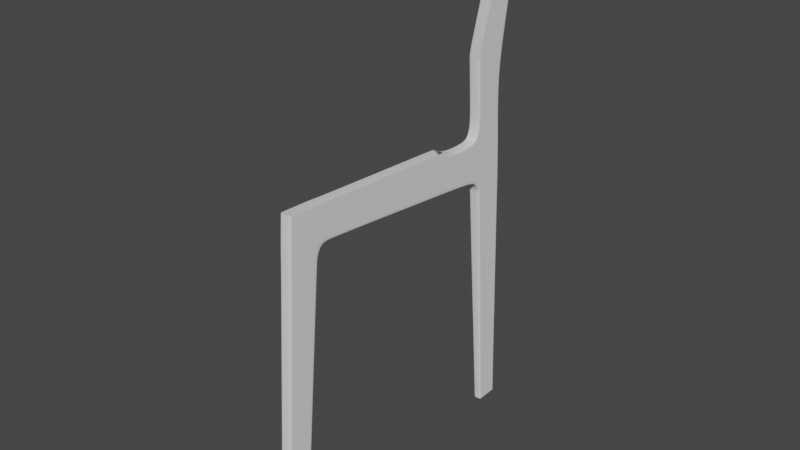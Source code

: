# Source: Kursi.blend  (saved by Blender 2.81.16; exported with 4.5.12 LTS)
import bpy
from mathutils import Matrix  # noqa: F401  (used for matrix-valued properties, if any)

bpy.ops.wm.read_factory_settings(use_empty=True)
scene = bpy.context.scene
scene.name = 'Scene'

# ---- collections
col_collection = bpy.data.collections.new('Collection'); scene.collection.children.link(col_collection)

# ---- world
world_world = bpy.data.worlds.new('World'); scene.world = world_world
world_world.use_nodes = True; world_world.node_tree.nodes.clear()
_N = world_world.node_tree.nodes; _L = world_world.node_tree.links
n0 = _N.new('ShaderNodeOutputWorld'); n0.name = 'World Output'; n0.location = (300, 300)
n1 = _N.new('ShaderNodeBackground'); n1.name = 'Background'; n1.location = (10, 300)
n1.inputs[0].default_value = (0.05088, 0.05088, 0.05088, 1.0)
_L.new(n1.outputs[0], n0.inputs[0])
n0.is_active_output = True
world_world.color = (0.05088, 0.05088, 0.05088)
world_world.use_sun_shadow = False
world_world.sun_shadow_jitter_overblur = 0.0

# ---- meshes
me_cube_001 = bpy.data.meshes.new('Cube.001')
me_cube_001.from_pydata([(0.04114, -0.4291, -1.715), (0.04114, -0.2867, 0.6257), (0.04114, -0.2582, -1.715), (0.04114, -0.03001, 0.3351), (0.04114, 1.2, 0.2389), (0.04114, 0.04638, 0.3532), (0.04114, 0.07033, 0.606), (0.04114, -0.07925, 0.2626), (0.04114, -0.309, 0.2715), (0.04114, -0.2681, -1.715), (0.04114, -0.05612, 0.6164), (0.04114, -0.09258, 0.2631), (0.04114, -0.303, 0.4006), (0.04114, 1.202, 0.2557), (0.04114, 0.04765, 0.37), (0.04114, -0.07843, 0.3822), (0.04114, -0.2747, 0.6252), (0.04114, -0.2978, 0.2711), (0.04114, -0.4208, -1.715), (0.04114, -0.2913, 0.3996), (0.0, -0.2582, -1.715), (0.0, -0.4291, -1.715), (-4.768e-07, -0.2867, 0.6257), (0.0, -0.03001, 0.3351), (0.0, 1.12, 0.5509), (0.0, 1.2, 0.2389), (0.0, 0.04638, 0.3532), (-4.768e-07, -0.07925, 0.2626), (-4.768e-07, -0.309, 0.2715), (0.0, -0.2681, -1.715), (-4.768e-07, -0.303, 0.4006), (0.0, -0.4208, -1.715), (0.04114, -0.2552, -1.672), (0.04114, -0.4264, -1.672), (0.04114, -0.2651, -1.672), (0.04114, -0.418, -1.672), (0.0, -0.4264, -1.672), (0.0, -0.2552, -1.672), (0.04114, 0.06691, 0.5704), (0.04114, -0.2892, 0.5917), (0.04114, -0.05949, 0.5811), (0.04114, -0.2772, 0.5912), (0.0, 1.2, 0.5029), (0.0, -0.2892, 0.5917), (0.04114, 1.439, 0.2122), (0.04114, 1.44, 0.229), (0.0, 1.439, 0.2122), (0.0, 1.439, 0.4968), (0.0, 1.487, 0.5275), (1.003e-16, 1.5, 0.1825), (0.04114, 1.51, 0.1958), (0.04114, 1.5, 0.1825), (2.003e-16, 1.53, 0.1254), (0.0, 1.739, 0.5266), (0.04114, 1.736, 0.1333), (0.04757, 1.754, 0.1954), (0.04114, 1.545, 0.1333), (0.04114, 1.53, 0.1254), (0.04114, 1.731, 0.1958), (0.0, 1.661, -1.67), (0.0285, 1.678, -1.67), (0.0285, 1.661, -1.67), (0.04114, 1.717, 0.5275), (0.0, 1.664, -1.716), (0.0285, 1.682, -1.716), (0.0285, 1.664, -1.716), (0.04757, 1.739, 0.5271), (0.0, 1.511, 0.6134), (0.0, 1.734, 0.6192), (0.04114, 1.734, 0.6197), (0.0, 1.834, -1.671), (0.0, 1.756, 0.1326), (0.0, 1.481, 1.073), (0.0, 1.731, 1.065), (0.04114, 1.731, 1.066), (0.0, 1.726, 0.8422), (0.04114, 1.726, 0.8428), (0.0, 1.496, 0.8431), (0.04114, 1.738, 1.915), (4.914e-17, 1.88, 1.872), (0.04114, 1.88, 1.872), (0.0, 1.787, 2.045), (0.04114, 1.786, 2.045), (0.04114, 1.778, 2.035), (0.04114, 1.849, 1.972), (0.04114, 1.096, 0.5522), (0.04114, 1.12, 0.5509), (0.04114, 1.198, 0.4914), (0.04114, 1.2, 0.5033), (0.04114, 1.439, 0.4852), (0.04114, 1.439, 0.4972), (0.04114, 1.497, 0.5221), (0.04114, 1.487, 0.5279), (0.04114, 1.522, 0.6142), (0.04114, 1.511, 0.6138), (0.04114, 1.481, 1.073), (0.04114, 1.492, 1.135), (0.04114, 1.507, 0.8436), (0.04114, 1.496, 0.8435), (0.04757, 1.756, 0.1327), (0.0285, 1.821, -1.67), (0.0, 1.838, -1.716), (0.0285, 1.824, -1.716), (0.04114, 1.867, 1.873), (0.04114, 1.861, 1.979), (0.0, 1.861, 1.978), (0.0, 1.754, 0.1949), (0.04114, 1.715, 0.6192), (0.04114, 1.706, 0.8428), (0.04114, 1.71, 1.072), (0.04114, -0.06004, 0.3055), (0.04114, -0.306, 0.336), (0.04114, -0.0855, 0.3227), (0.04114, -0.2945, 0.3353), (0.0, -0.06004, 0.3055), (-4.768e-07, -0.306, 0.336), (0.04114, 0.006384, 0.3506), (0.04114, -0.01539, 0.3761), (0.04114, 0.007106, 0.6112), (0.0, 0.006384, 0.3506), (0.04114, 0.003711, 0.5757), (0.0285, 1.834, -1.671), (0.0285, 1.838, -1.716), (0.0409, 1.738, 0.07252), (0.0409, 1.547, 0.07252), (0.0409, 1.532, 0.06474), (0.0, 1.532, 0.06474), (0.0472, 1.757, 0.07191), (0.0, 1.757, 0.0718), (0.04114, -0.08357, 0.2095), (0.04114, -0.3118, 0.2182), (0.04114, -0.09681, 0.21), (0.04114, -0.3006, 0.2178), (0.0, -0.3118, 0.2182), (0.0, -0.08357, 0.2095)], [], [(41, 16, 1, 39), (31, 18, 0, 21), (113, 19, 12, 111), (114, 23, 3, 110), (6, 38, 87, 85), (14, 5, 4, 13), (117, 116, 5, 14), (134, 27, 7, 129), (132, 17, 8, 130), (129, 7, 11, 131), (110, 3, 15, 112), (20, 2, 9, 29), (120, 117, 14, 38), (42, 88, 90, 47), (38, 14, 13, 87), (131, 11, 17, 132), (112, 15, 19, 113), (29, 9, 18, 31), (40, 10, 16, 41), (130, 8, 28, 133), (116, 119, 26, 5), (5, 26, 25, 4), (111, 12, 30, 115), (39, 1, 22, 43), (0, 33, 36, 21), (9, 34, 35, 18), (2, 32, 34, 9), (18, 35, 33, 0), (20, 37, 32, 2), (12, 39, 43, 30), (15, 40, 41, 19), (87, 13, 45, 89), (118, 120, 38, 6), (4, 25, 46, 44), (19, 41, 39, 12), (89, 45, 50, 91), (13, 4, 44, 45), (44, 46, 49, 51), (47, 90, 92, 48), (48, 92, 94, 67), (45, 44, 51, 50), (50, 51, 57, 56), (51, 49, 52, 57), (66, 62, 58, 55), (53, 66, 55, 106), (123, 124, 60, 100), (124, 125, 61, 60), (125, 126, 59, 61), (100, 60, 64, 102), (60, 61, 65, 64), (61, 59, 63, 65), (127, 123, 100, 121), (67, 94, 98, 77), (106, 55, 99, 71), (55, 58, 54, 99), (109, 74, 80, 103), (76, 75, 73, 74), (69, 68, 75, 76), (107, 69, 76, 108), (77, 98, 95, 72), (103, 80, 104, 84), (74, 73, 79, 80), (108, 76, 74, 109), (80, 79, 105, 104), (84, 104, 82, 83), (85, 87, 88, 86), (90, 88, 87, 89), (89, 91, 92, 90), (94, 92, 91, 93), (98, 94, 93, 97), (95, 98, 97, 96), (42, 24, 86, 88), (103, 84, 83, 78), (97, 108, 109, 96), (104, 105, 81, 82), (93, 107, 108, 97), (96, 109, 103, 78), (91, 50, 58, 62), (69, 107, 62, 66), (68, 69, 66, 53), (91, 62, 107, 93), (50, 56, 54, 58), (8, 111, 115, 28), (11, 112, 113, 17), (7, 110, 112, 11), (27, 114, 110, 7), (17, 113, 111, 8), (10, 40, 120, 118), (3, 23, 119, 116), (40, 15, 117, 120), (15, 3, 116, 117), (128, 127, 121, 70), (70, 121, 122, 101), (121, 100, 102, 122), (71, 99, 127, 128), (99, 54, 123, 127), (57, 52, 126, 125), (56, 57, 125, 124), (54, 56, 124, 123), (33, 130, 133, 36), (34, 131, 132, 35), (32, 129, 131, 34), (35, 132, 130, 33), (37, 134, 129, 32)])
_uv = me_cube_001.uv_layers.new(name='UVMap')
_uv.uv.foreach_set('vector', [0.6207, 0.7378, 0.625, 0.7378, 0.625, 0.75, 0.6207, 0.75, 0.25, 0.7378, 0.375, 0.7378, 0.375, 0.75, 0.25, 0.75, 0.5777, 0.7378, 0.5967, 0.7378, 0.5967, 0.75, 0.5777, 0.75, 0.5769, 0.375, 0.5951, 0.375, 0.5951, 0.5, 0.5769, 0.5, 0.625, 0.5, 0.6207, 0.5, 0.6195, 0.5, 0.625, 0.5, 0.5967, 0.5, 0.5951, 0.5, 0.5951, 0.5, 0.5967, 0.5, 0.5967, 0.5073, 0.5951, 0.5, 0.5951, 0.5, 0.5967, 0.5, 0.5537, 0.375, 0.5587, 0.375, 0.5587, 0.5, 0.5537, 0.5, 0.5537, 0.7378, 0.5587, 0.7378, 0.5587, 0.75, 0.5537, 0.75, 0.5537, 0.5, 0.5587, 0.5, 0.5587, 0.5145, 0.5537, 0.5145, 0.5769, 0.5, 0.5951, 0.5, 0.5967, 0.5145, 0.5777, 0.5145, 0.25, 0.5, 0.375, 0.5, 0.375, 0.5145, 0.25, 0.5145, 0.6207, 0.5073, 0.5967, 0.5073, 0.5967, 0.5, 0.6207, 0.5, 0.6207, 0.375, 0.6207, 0.4681, 0.6207, 0.4683, 0.6207, 0.375, 0.6207, 0.5, 0.5967, 0.5, 0.5967, 0.5, 0.6195, 0.5, 0.5537, 0.5145, 0.5587, 0.5145, 0.5587, 0.7378, 0.5537, 0.7378, 0.5777, 0.5145, 0.5967, 0.5145, 0.5967, 0.7378, 0.5777, 0.7378, 0.25, 0.5145, 0.375, 0.5145, 0.375, 0.7378, 0.25, 0.7378, 0.6207, 0.5145, 0.625, 0.5145, 0.625, 0.7378, 0.6207, 0.7378, 0.5537, 0.75, 0.5587, 0.75, 0.5587, 0.875, 0.5537, 0.875, 0.5951, 0.5, 0.5951, 0.375, 0.5951, 0.375, 0.5951, 0.5, 0.5951, 0.5, 0.5951, 0.375, 0.5951, 0.375, 0.5951, 0.5, 0.5777, 0.75, 0.5967, 0.75, 0.5967, 0.875, 0.5777, 0.875, 0.6207, 0.75, 0.625, 0.75, 0.625, 0.875, 0.6207, 0.875, 0.375, 0.75, 0.3761, 0.75, 0.3761, 0.875, 0.375, 0.875, 0.375, 0.5145, 0.3761, 0.5145, 0.3761, 0.7378, 0.375, 0.7378, 0.375, 0.5, 0.3761, 0.5, 0.3761, 0.5145, 0.375, 0.5145, 0.375, 0.7378, 0.3761, 0.7378, 0.3761, 0.75, 0.375, 0.75, 0.375, 0.375, 0.3761, 0.375, 0.3761, 0.5, 0.375, 0.5, 0.5967, 0.75, 0.6207, 0.75, 0.6207, 0.875, 0.5967, 0.875, 0.5967, 0.5145, 0.6207, 0.5145, 0.6207, 0.7378, 0.5967, 0.7378, 0.6195, 0.5, 0.5967, 0.5, 0.5967, 0.5, 0.6196, 0.5, 0.625, 0.5073, 0.6207, 0.5073, 0.6207, 0.5, 0.625, 0.5, 0.5951, 0.5, 0.5951, 0.375, 0.5951, 0.375, 0.5951, 0.5, 0.5967, 0.7378, 0.6207, 0.7378, 0.6207, 0.75, 0.5967, 0.75, 0.6196, 0.5, 0.5967, 0.5, 0.5967, 0.5, 0.62, 0.5, 0.5967, 0.5, 0.5951, 0.5, 0.5951, 0.5, 0.5967, 0.5, 0.5951, 0.5, 0.5951, 0.375, 0.5951, 0.375, 0.5951, 0.5, 0.6207, 0.375, 0.6207, 0.4683, 0.6207, 0.4683, 0.6207, 0.375, 0.6207, 0.375, 0.6207, 0.4683, 0.6207, 0.4675, 0.6207, 0.375, 0.5967, 0.5, 0.5951, 0.5, 0.5951, 0.5, 0.5967, 0.5, 0.5967, 0.5, 0.5951, 0.5, 0.5951, 0.5, 0.5967, 0.5, 0.5951, 0.5, 0.5951, 0.375, 0.5951, 0.375, 0.5951, 0.5, 0.6207, 0.5, 0.6207, 0.5, 0.6207, 0.5, 0.6207, 0.5, 0.0, 0.0, 0.0, 0.0, 0.0, 0.0, 0.0, 0.0, 0.5967, 0.5, 0.5967, 0.5, 0.5967, 0.5, 0.5967, 0.5, 0.5967, 0.5, 0.5951, 0.5, 0.5951, 0.5, 0.5967, 0.5, 0.5951, 0.5, 0.5951, 0.375, 0.5951, 0.375, 0.5951, 0.5, 0.5967, 0.5, 0.5967, 0.5, 0.5967, 0.5, 0.5967, 0.5, 0.5967, 0.5, 0.5951, 0.5, 0.5951, 0.5, 0.5967, 0.5, 0.5951, 0.5, 0.5951, 0.375, 0.5951, 0.375, 0.5951, 0.5, 0.6207, 0.5, 0.6207, 0.5, 0.6207, 0.5, 0.6207, 0.5, 0.6207, 0.375, 0.6207, 0.4675, 0.6207, 0.4652, 0.6207, 0.375, 0.0, 0.0, 0.0, 0.0, 0.0, 0.0, 0.0, 0.0, 0.6207, 0.5, 0.6207, 0.5, 0.6207, 0.5, 0.6207, 0.5, 0.6207, 0.5, 0.6207, 0.5, 0.6207, 0.5, 0.6207, 0.5, 0.0, 0.0, 0.0, 0.0, 0.0, 0.0, 0.0, 0.0, 0.0, 0.0, 0.0, 0.0, 0.0, 0.0, 0.0, 0.0, 0.6207, 0.5, 0.6207, 0.5, 0.6207, 0.5, 0.6207, 0.5, 0.6207, 0.375, 0.6207, 0.4652, 0.6207, 0.4625, 0.6207, 0.375, 0.6207, 0.5, 0.6207, 0.5, 0.6207, 0.5, 0.6207, 0.5, 0.0, 0.0, 0.0, 0.0, 0.0, 0.0, 0.0, 0.0, 0.6207, 0.5, 0.6207, 0.5, 0.6207, 0.5, 0.6207, 0.5, 0.0, 0.0, 0.0, 0.0, 0.0, 0.0, 0.0, 0.0, 0.6207, 0.5, 0.6207, 0.5, 0.6207, 0.5, 0.6207, 0.5, 0.625, 0.5, 0.6195, 0.5, 0.6207, 0.4681, 0.625, 0.4681, 0.6207, 0.4683, 0.6207, 0.4681, 0.6195, 0.5, 0.6196, 0.5, 0.6196, 0.5, 0.62, 0.5, 0.6207, 0.4683, 0.6207, 0.4683, 0.6207, 0.4675, 0.6207, 0.4683, 0.6207, 0.5, 0.6207, 0.5, 0.6207, 0.4652, 0.6207, 0.4675, 0.6207, 0.5, 0.6207, 0.5, 0.6207, 0.4625, 0.6207, 0.4652, 0.6207, 0.5, 0.6207, 0.5, 0.6207, 0.375, 0.625, 0.375, 0.625, 0.4681, 0.6207, 0.4681, 0.6207, 0.5, 0.6207, 0.5, 0.6207, 0.5, 0.6207, 0.5, 0.6207, 0.5, 0.6207, 0.5, 0.6207, 0.5, 0.6207, 0.5, 0.0, 0.0, 0.0, 0.0, 0.0, 0.0, 0.0, 0.0, 0.6207, 0.5, 0.6207, 0.5, 0.6207, 0.5, 0.6207, 0.5, 0.6207, 0.5, 0.6207, 0.5, 0.6207, 0.5, 0.6207, 0.5, 0.6203, 0.5, 0.5967, 0.5, 0.5967, 0.5, 0.6207, 0.5, 0.6207, 0.5, 0.6207, 0.5, 0.6207, 0.5, 0.6207, 0.5, 0.0, 0.0, 0.0, 0.0, 0.0, 0.0, 0.0, 0.0, 0.6207, 0.5, 0.6207, 0.5, 0.6207, 0.5, 0.6207, 0.5, 0.5967, 0.5, 0.5967, 0.5, 0.5967, 0.5, 0.5967, 0.5, 0.5587, 0.75, 0.5777, 0.75, 0.5777, 0.875, 0.5587, 0.875, 0.5587, 0.5145, 0.5777, 0.5145, 0.5777, 0.7378, 0.5587, 0.7378, 0.5587, 0.5, 0.5769, 0.5, 0.5777, 0.5145, 0.5587, 0.5145, 0.5587, 0.375, 0.5769, 0.375, 0.5769, 0.5, 0.5587, 0.5, 0.5587, 0.7378, 0.5777, 0.7378, 0.5777, 0.75, 0.5587, 0.75, 0.625, 0.5145, 0.6207, 0.5145, 0.6207, 0.5073, 0.625, 0.5073, 0.5951, 0.5, 0.5951, 0.375, 0.5951, 0.375, 0.5951, 0.5, 0.6207, 0.5145, 0.5967, 0.5145, 0.5967, 0.5073, 0.6207, 0.5073, 0.5967, 0.5145, 0.5951, 0.5, 0.5951, 0.5, 0.5967, 0.5073, 0.0, 0.0, 0.0, 0.0, 0.0, 0.0, 0.0, 0.0, 0.0, 0.0, 0.0, 0.0, 0.0, 0.0, 0.0, 0.0, 0.6207, 0.5, 0.6207, 0.5, 0.6207, 0.5, 0.6207, 0.5, 0.0, 0.0, 0.0, 0.0, 0.0, 0.0, 0.0, 0.0, 0.6207, 0.5, 0.6207, 0.5, 0.6207, 0.5, 0.6207, 0.5, 0.5951, 0.5, 0.5951, 0.375, 0.5951, 0.375, 0.5951, 0.5, 0.5967, 0.5, 0.5951, 0.5, 0.5951, 0.5, 0.5967, 0.5, 0.5967, 0.5, 0.5967, 0.5, 0.5967, 0.5, 0.5967, 0.5, 0.3761, 0.75, 0.5537, 0.75, 0.5537, 0.875, 0.3761, 0.875, 0.3761, 0.5145, 0.5537, 0.5145, 0.5537, 0.7378, 0.3761, 0.7378, 0.3761, 0.5, 0.5537, 0.5, 0.5537, 0.5145, 0.3761, 0.5145, 0.3761, 0.7378, 0.5537, 0.7378, 0.5537, 0.75, 0.3761, 0.75, 0.3761, 0.375, 0.5537, 0.375, 0.5537, 0.5, 0.3761, 0.5])
me_cube_001.use_remesh_fix_poles = True
me_cube_001.use_remesh_preserve_attributes = False
me_cube_001.use_mirror_vertex_groups = False
me_cube_001.update()

# ---- objects
ob_cube = bpy.data.objects.new('Cube', me_cube_001)
ob_empty = bpy.data.objects.new('Empty', None)
ob_empty_001 = bpy.data.objects.new('Empty.001', None)
ob_empty_002 = bpy.data.objects.new('Empty.002', None)

# ---- transforms, parenting, visibility, modifiers, constraints
ob_cube.location = (1.268, -0.1617, 1.716)
ob_cube.lineart.crease_threshold = 0.0
_m = ob_cube.modifiers.new('Mirror', 'MIRROR')
_m.use_clip = True
_m = ob_cube.modifiers.new('Subdivision', 'SUBSURF')
_m.uv_smooth = 'PRESERVE_CORNERS'
_m.levels = 3
_m.show_only_control_edges = False
ob_empty.location = (0.0, 1.999, 2.039)
ob_empty.rotation_euler = (1.571, -0.0, -0.0)
ob_empty.empty_display_type = 'IMAGE'
ob_empty.empty_display_size = 5.0
ob_empty.lineart.crease_threshold = 0.0
ob_empty_001.location = (-2.01, 0.5694, 2.038)
ob_empty_001.rotation_euler = (1.571, -0.0, 1.571)
ob_empty_001.empty_display_type = 'IMAGE'
ob_empty_001.empty_display_size = 5.0
ob_empty_001.lineart.crease_threshold = 0.0
ob_empty_002.location = (0.0, 0.5076, 0.0)
ob_empty_002.empty_display_type = 'IMAGE'
ob_empty_002.empty_display_size = 5.0
ob_empty_002.lineart.crease_threshold = 0.0

# ---- collection membership
col_collection.objects.link(ob_cube)
col_collection.objects.link(ob_empty)
col_collection.objects.link(ob_empty_001)
col_collection.objects.link(ob_empty_002)

# ---- scene / render settings (as saved in the file)
scene.frame_start = 1; scene.frame_end = 250; scene.frame_set(1)
scene.render.engine = 'CYCLES'
scene.cycles.samples = 128
scene.cycles.sampling_pattern = 'TABULATED_SOBOL'
scene.cycles.use_adaptive_sampling = False
scene.cycles.use_light_tree = False
scene.view_settings.view_transform = 'Filmic'
bpy.context.view_layer.update()

# ---- added for rendering (the .blend has no active camera and no usable light): camera, sun
cam_auto = bpy.data.cameras.new('AutoCamera')
cam_auto.lens = 50.0
cam_auto.sensor_width = 36.0
cam_auto.clip_end = 1000.0
ob_auto_camera = bpy.data.objects.new('AutoCamera', cam_auto)
scene.collection.objects.link(ob_auto_camera)
ob_auto_camera.location = (5.35245, -4.33756, 5.14783)
ob_auto_camera.rotation_euler = (1.09748, -7.21219e-08, 0.694738)
scene.camera = ob_auto_camera
light_auto_sun = bpy.data.lights.new('AutoSun', 'SUN')
light_auto_sun.energy = 3.0
light_auto_sun.angle = 0.0523599
ob_auto_sun = bpy.data.objects.new('AutoSun', light_auto_sun)
scene.collection.objects.link(ob_auto_sun)
ob_auto_sun.rotation_euler = (0.872665, 0.174533, 0.523599)
bpy.context.view_layer.update()
